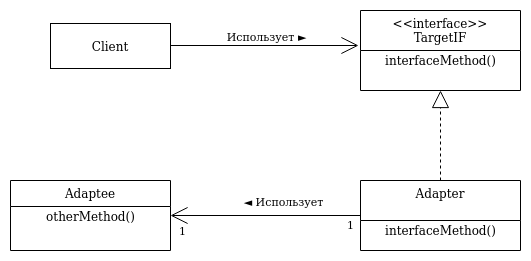

The diagram above was exported from draw.io. Its source (the exported page's mxGraphModel, read from the mxfile embedded in the PNG):
<mxGraphModel dx="1365" dy="770" grid="1" gridSize="10" guides="1" tooltips="1" connect="1" arrows="1" fold="1" page="1" pageScale="1" pageWidth="827" pageHeight="1169" math="0" shadow="0">
  <root>
    <mxCell id="WIyWlLk6GJQsqaUBKTNV-0" />
    <mxCell id="WIyWlLk6GJQsqaUBKTNV-1" parent="WIyWlLk6GJQsqaUBKTNV-0" />
    <mxCell id="w6L7pKn9hzm8ZcFecKnL-2" style="edgeStyle=orthogonalEdgeStyle;rounded=0;orthogonalLoop=1;jettySize=auto;html=1;endArrow=open;endFill=0;strokeWidth=1;endSize=15;" edge="1" parent="WIyWlLk6GJQsqaUBKTNV-1">
      <mxGeometry relative="1" as="geometry">
        <mxPoint x="328" y="185" as="sourcePoint" />
        <mxPoint x="518" y="185" as="targetPoint" />
      </mxGeometry>
    </mxCell>
    <mxCell id="w6L7pKn9hzm8ZcFecKnL-3" value="Использует ►" style="edgeLabel;html=1;align=center;verticalAlign=middle;resizable=0;points=[];" vertex="1" connectable="0" parent="w6L7pKn9hzm8ZcFecKnL-2">
      <mxGeometry x="0.2644" y="-4" relative="1" as="geometry">
        <mxPoint x="-23" y="-13.5" as="offset" />
      </mxGeometry>
    </mxCell>
    <mxCell id="w6L7pKn9hzm8ZcFecKnL-0" value="&lt;&lt;interface&gt;&gt;&#10;TargetIF&#10;" style="swimlane;fontStyle=0;align=center;verticalAlign=top;childLayout=stackLayout;horizontal=1;startSize=40;horizontalStack=0;resizeParent=1;resizeLast=0;collapsible=1;marginBottom=0;rounded=0;shadow=0;strokeWidth=1;" vertex="1" parent="WIyWlLk6GJQsqaUBKTNV-1">
      <mxGeometry x="520" y="150" width="160" height="80" as="geometry">
        <mxRectangle x="340" y="380" width="170" height="26" as="alternateBounds" />
      </mxGeometry>
    </mxCell>
    <mxCell id="w6L7pKn9hzm8ZcFecKnL-1" value="interfaceMethod()" style="text;html=1;align=center;verticalAlign=middle;resizable=0;points=[];autosize=1;" vertex="1" parent="w6L7pKn9hzm8ZcFecKnL-0">
      <mxGeometry y="40" width="160" height="20" as="geometry" />
    </mxCell>
    <mxCell id="w6L7pKn9hzm8ZcFecKnL-6" style="edgeStyle=orthogonalEdgeStyle;rounded=0;orthogonalLoop=1;jettySize=auto;html=1;entryX=0.5;entryY=1;entryDx=0;entryDy=0;endArrow=block;endFill=0;endSize=15;strokeWidth=1;dashed=1;" edge="1" parent="WIyWlLk6GJQsqaUBKTNV-1" source="w6L7pKn9hzm8ZcFecKnL-4" target="w6L7pKn9hzm8ZcFecKnL-0">
      <mxGeometry relative="1" as="geometry" />
    </mxCell>
    <mxCell id="w6L7pKn9hzm8ZcFecKnL-8" style="edgeStyle=orthogonalEdgeStyle;rounded=0;orthogonalLoop=1;jettySize=auto;html=1;entryX=1;entryY=0.5;entryDx=0;entryDy=0;endArrow=open;endFill=0;endSize=15;strokeWidth=1;" edge="1" parent="WIyWlLk6GJQsqaUBKTNV-1" source="w6L7pKn9hzm8ZcFecKnL-4" target="w6L7pKn9hzm8ZcFecKnL-7">
      <mxGeometry relative="1" as="geometry" />
    </mxCell>
    <mxCell id="w6L7pKn9hzm8ZcFecKnL-9" value="◄ Использует" style="edgeLabel;html=1;align=center;verticalAlign=middle;resizable=0;points=[];" vertex="1" connectable="0" parent="w6L7pKn9hzm8ZcFecKnL-8">
      <mxGeometry x="-0.3639" y="3" relative="1" as="geometry">
        <mxPoint x="-18" y="-18" as="offset" />
      </mxGeometry>
    </mxCell>
    <mxCell id="w6L7pKn9hzm8ZcFecKnL-10" value="1" style="edgeLabel;html=1;align=center;verticalAlign=middle;resizable=0;points=[];" vertex="1" connectable="0" parent="w6L7pKn9hzm8ZcFecKnL-8">
      <mxGeometry x="-0.8842" y="-1" relative="1" as="geometry">
        <mxPoint y="9" as="offset" />
      </mxGeometry>
    </mxCell>
    <mxCell id="w6L7pKn9hzm8ZcFecKnL-11" value="1" style="edgeLabel;html=1;align=center;verticalAlign=middle;resizable=0;points=[];" vertex="1" connectable="0" parent="w6L7pKn9hzm8ZcFecKnL-8">
      <mxGeometry x="0.8842" y="5" relative="1" as="geometry">
        <mxPoint y="9" as="offset" />
      </mxGeometry>
    </mxCell>
    <mxCell id="w6L7pKn9hzm8ZcFecKnL-4" value="Adapter" style="swimlane;fontStyle=0;align=center;verticalAlign=top;childLayout=stackLayout;horizontal=1;startSize=40;horizontalStack=0;resizeParent=1;resizeLast=0;collapsible=1;marginBottom=0;rounded=0;shadow=0;strokeWidth=1;" vertex="1" parent="WIyWlLk6GJQsqaUBKTNV-1">
      <mxGeometry x="520" y="320" width="160" height="70" as="geometry">
        <mxRectangle x="340" y="380" width="170" height="26" as="alternateBounds" />
      </mxGeometry>
    </mxCell>
    <mxCell id="w6L7pKn9hzm8ZcFecKnL-5" value="interfaceMethod()" style="text;html=1;align=center;verticalAlign=middle;resizable=0;points=[];autosize=1;" vertex="1" parent="w6L7pKn9hzm8ZcFecKnL-4">
      <mxGeometry y="40" width="160" height="20" as="geometry" />
    </mxCell>
    <mxCell id="w6L7pKn9hzm8ZcFecKnL-7" value="Adaptee" style="swimlane;fontStyle=0;align=center;verticalAlign=top;childLayout=stackLayout;horizontal=1;startSize=26;horizontalStack=0;resizeParent=1;resizeLast=0;collapsible=1;marginBottom=0;rounded=0;shadow=0;strokeWidth=1;" vertex="1" parent="WIyWlLk6GJQsqaUBKTNV-1">
      <mxGeometry x="170" y="320" width="160" height="70" as="geometry">
        <mxRectangle x="340" y="380" width="170" height="26" as="alternateBounds" />
      </mxGeometry>
    </mxCell>
    <mxCell id="w6L7pKn9hzm8ZcFecKnL-13" value="otherMethod()" style="text;html=1;align=center;verticalAlign=middle;resizable=0;points=[];autosize=1;" vertex="1" parent="w6L7pKn9hzm8ZcFecKnL-7">
      <mxGeometry y="26" width="160" height="20" as="geometry" />
    </mxCell>
    <mxCell id="w6L7pKn9hzm8ZcFecKnL-14" value="Client" style="rounded=0;whiteSpace=wrap;html=1;" vertex="1" parent="WIyWlLk6GJQsqaUBKTNV-1">
      <mxGeometry x="210" y="163" width="120" height="45" as="geometry" />
    </mxCell>
  </root>
</mxGraphModel>